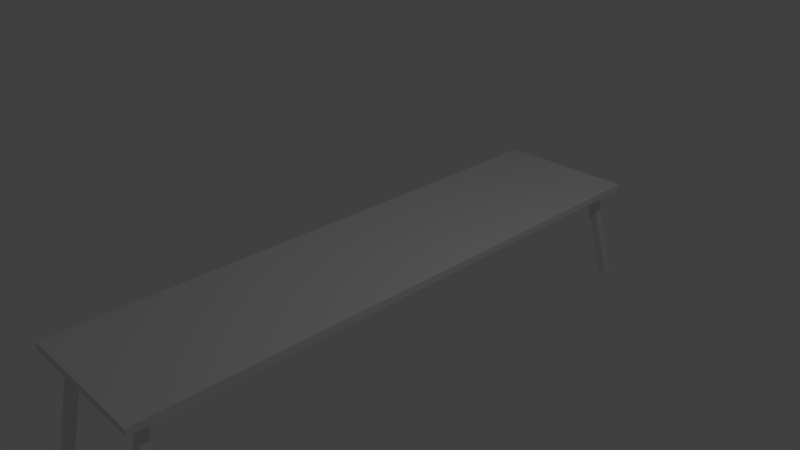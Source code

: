 # Source: Longdesk.blend  (saved by Blender 2.76.0; exported with 4.5.12 LTS)
import bpy
from mathutils import Matrix  # noqa: F401  (used for matrix-valued properties, if any)

bpy.ops.wm.read_factory_settings(use_empty=True)
scene = bpy.context.scene
scene.name = 'Scene'

# ---- collections
col_collection_1 = bpy.data.collections.new('Collection 1'); scene.collection.children.link(col_collection_1)

# ---- materials (node trees are filled in below, after node groups)
mat_material = bpy.data.materials.new('Material')
mat_material.alpha_threshold = 0.0
mat_material.use_transparent_shadow = False
mat_material.roughness = 0.5
mat_material.line_color = (0.0, 0.0, 0.0, 1.0)

# ---- material node trees

# ---- world
world_world = bpy.data.worlds.new('World'); scene.world = world_world
world_world.color = (0.05088, 0.05088, 0.05088)
world_world.use_sun_shadow = False
world_world.sun_shadow_jitter_overblur = 0.0
world_world.cycles.sampling_method = 'MANUAL'
world_world.cycles.sample_map_resolution = 256

# ---- cameras
cam_camera = bpy.data.cameras.new('Camera')
cam_camera.clip_end = 100.0
cam_camera.lens = 35.0
cam_camera.sensor_width = 32.0
cam_camera.sensor_height = 18.0
cam_camera.ortho_scale = 7.314
cam_camera.dof.focus_distance = 0.0
cam_camera.dof.aperture_fstop = 128.0

# ---- lights
light_lamp = bpy.data.lights.new('Lamp', 'POINT')
light_lamp.transmission_factor = 0.0
light_lamp.cutoff_distance = 30.0
light_lamp.energy = 100.0
light_lamp.shadow_buffer_clip_start = 1.001
light_lamp.shadow_soft_size = 0.1
light_lamp.shadow_maximum_resolution = 0.006
light_lamp.use_absolute_resolution = True
light_lamp.cycles.use_multiple_importance_sampling = False

# ---- meshes
me_cube = bpy.data.meshes.new('Cube')
me_cube.from_pydata([(2.0, 2.0, -1.0), (2.0, 2.0, 1.0), (2.0, 1.886, -1.0), (2.0, 1.886, 1.0), (2.0, 1.827, -1.0), (2.0, 1.827, 1.0), (1.583, 2.0, -1.0), (1.583, 2.0, 1.0), (1.583, 1.886, 1.0), (1.583, 1.886, -1.0), (1.583, 1.827, 1.0), (1.583, 1.827, -1.0), (1.322, 2.0, -1.0), (1.322, 2.0, 1.0), (1.322, 1.886, -1.0), (1.322, 1.827, -1.0), (1.322, 1.886, 1.0), (1.322, 1.827, 1.0), (1.999, 2.0, -28.42), (1.999, 1.941, -28.42), (1.739, 2.0, -28.42), (1.739, 1.941, -28.42), (-2.0, 2.0, -1.0), (0.0, 2.0, -1.0), (-2.0, 2.0, 1.0), (0.0, 2.0, 1.0), (-2.0, 1.886, -1.0), (0.0, 1.886, -1.0), (-2.0, 1.886, 1.0), (0.0, 1.886, 1.0), (-2.0, 1.827, -1.0), (-2.0, 1.827, 1.0), (0.0, 1.827, -1.0), (0.0, 1.827, 1.0), (-1.583, 2.0, -1.0), (-1.583, 2.0, 1.0), (-1.583, 1.886, 1.0), (-1.583, 1.886, -1.0), (-1.583, 1.827, 1.0), (-1.583, 1.827, -1.0), (-1.322, 2.0, -1.0), (-1.322, 2.0, 1.0), (-1.322, 1.886, -1.0), (-1.322, 1.827, -1.0), (-1.322, 1.886, 1.0), (-1.322, 1.827, 1.0), (-1.999, 2.0, -28.42), (-1.999, 1.941, -28.42), (-1.739, 2.0, -28.42), (-1.739, 1.941, -28.42), (2.0, -2.0, -1.0), (2.0, 0.0, -1.0), (2.0, -2.0, 1.0), (2.0, 0.0, 1.0), (2.0, -1.886, -1.0), (2.0, -1.886, 1.0), (2.0, -1.827, -1.0), (2.0, -1.827, 1.0), (1.583, -2.0, -1.0), (1.583, 0.0, -1.0), (1.583, -2.0, 1.0), (1.583, 0.0, 1.0), (1.583, -1.886, 1.0), (1.583, -1.886, -1.0), (1.583, -1.827, 1.0), (1.583, -1.827, -1.0), (1.322, -2.0, -1.0), (1.322, 0.0, -1.0), (1.322, -2.0, 1.0), (1.322, 0.0, 1.0), (1.322, -1.886, -1.0), (1.322, -1.827, -1.0), (1.322, -1.886, 1.0), (1.322, -1.827, 1.0), (1.999, -2.0, -28.42), (1.999, -1.941, -28.42), (1.739, -2.0, -28.42), (1.739, -1.941, -28.42), (-2.0, -2.0, -1.0), (-2.0, 0.0, -1.0), (0.0, 0.0, -1.0), (0.0, -2.0, -1.0), (-2.0, -2.0, 1.0), (-2.0, 0.0, 1.0), (0.0, 0.0, 1.0), (0.0, -2.0, 1.0), (-2.0, -1.886, -1.0), (0.0, -1.886, -1.0), (-2.0, -1.886, 1.0), (0.0, -1.886, 1.0), (-2.0, -1.827, -1.0), (-2.0, -1.827, 1.0), (0.0, -1.827, -1.0), (0.0, -1.827, 1.0), (-1.583, -2.0, -1.0), (-1.583, 0.0, -1.0), (-1.583, -2.0, 1.0), (-1.583, 0.0, 1.0), (-1.583, -1.886, 1.0), (-1.583, -1.886, -1.0), (-1.583, -1.827, 1.0), (-1.583, -1.827, -1.0), (-1.322, -2.0, -1.0), (-1.322, 0.0, -1.0), (-1.322, -2.0, 1.0), (-1.322, 0.0, 1.0), (-1.322, -1.886, -1.0), (-1.322, -1.827, -1.0), (-1.322, -1.886, 1.0), (-1.322, -1.827, 1.0), (-1.999, -2.0, -28.42), (-1.999, -1.941, -28.42), (-1.739, -2.0, -28.42), (-1.739, -1.941, -28.42)], [], [(15, 67, 80, 32), (17, 33, 84, 69), (4, 5, 53, 51), (13, 12, 23, 25), (0, 1, 3, 2), (13, 25, 29, 16), (12, 14, 27, 23), (2, 3, 5, 4), (16, 29, 33, 17), (14, 15, 32, 27), (2, 4, 11, 9), (3, 8, 10, 5), (0, 2, 9, 6), (1, 7, 8, 3), (1, 0, 6, 7), (5, 10, 61, 53), (4, 51, 59, 11), (14, 9, 18, 20), (8, 16, 17, 10), (6, 9, 14, 12), (7, 13, 16, 8), (7, 6, 12, 13), (10, 17, 69, 61), (11, 59, 67, 15), (18, 19, 21, 20), (11, 15, 21, 19), (9, 11, 19, 18), (15, 14, 20, 21), (43, 32, 80, 103), (45, 105, 84, 33), (30, 79, 83, 31), (27, 23, 25, 29), (41, 25, 23, 40), (32, 27, 29, 33), (22, 26, 28, 24), (41, 44, 29, 25), (40, 23, 27, 42), (80, 32, 33, 84), (26, 30, 31, 28), (44, 45, 33, 29), (42, 27, 32, 43), (26, 37, 39, 30), (28, 31, 38, 36), (22, 34, 37, 26), (24, 28, 36, 35), (24, 35, 34, 22), (31, 83, 97, 38), (30, 39, 95, 79), (42, 48, 46, 37), (36, 38, 45, 44), (34, 40, 42, 37), (35, 36, 44, 41), (35, 41, 40, 34), (38, 97, 105, 45), (39, 43, 103, 95), (46, 48, 49, 47), (39, 47, 49, 43), (37, 46, 47, 39), (43, 49, 48, 42), (71, 92, 80, 67), (73, 69, 84, 93), (56, 51, 53, 57), (67, 80, 84, 69), (68, 85, 81, 66), (50, 54, 55, 52), (68, 72, 89, 85), (66, 81, 87, 70), (54, 56, 57, 55), (72, 73, 93, 89), (70, 87, 92, 71), (54, 63, 65, 56), (55, 57, 64, 62), (50, 58, 63, 54), (52, 55, 62, 60), (52, 60, 58, 50), (51, 59, 61, 53), (57, 53, 61, 64), (56, 65, 59, 51), (70, 76, 74, 63), (62, 64, 73, 72), (58, 66, 70, 63), (60, 62, 72, 68), (60, 68, 66, 58), (59, 67, 69, 61), (64, 61, 69, 73), (65, 71, 67, 59), (74, 76, 77, 75), (65, 75, 77, 71), (63, 74, 75, 65), (71, 77, 76, 70), (107, 103, 80, 92), (109, 93, 84, 105), (90, 91, 83, 79), (103, 105, 84, 80), (87, 89, 85, 81), (104, 102, 81, 85), (92, 93, 89, 87), (78, 82, 88, 86), (104, 85, 89, 108), (102, 106, 87, 81), (80, 84, 93, 92), (86, 88, 91, 90), (108, 89, 93, 109), (106, 107, 92, 87), (86, 90, 101, 99), (88, 98, 100, 91), (78, 86, 99, 94), (82, 96, 98, 88), (82, 78, 94, 96), (79, 83, 97, 95), (91, 100, 97, 83), (90, 79, 95, 101), (106, 99, 110, 112), (98, 108, 109, 100), (94, 99, 106, 102), (96, 104, 108, 98), (96, 94, 102, 104), (95, 97, 105, 103), (100, 109, 105, 97), (101, 95, 103, 107), (110, 111, 113, 112), (101, 107, 113, 111), (99, 101, 111, 110), (107, 106, 112, 113)])
_uv = me_cube.uv_layers.new(name='UVMap')
_uv.uv.foreach_set('vector', [0.1611, 0.4135, 0.1611, -0.5, -0.5, -0.5, -0.5, 0.4135, 0.1611, 0.4135, -0.5, 0.4135, -0.5, -0.5, 0.1611, -0.5, 0.4135, 0.0, 0.4135, 1.0, -0.5, 1.0, -0.5, 0.0, 0.1611, 0.0, 0.1611, -1.0, -0.5, -1.0, -0.5, 0.0, 0.5, 0.0, 0.5, 1.0, 0.443, 1.0, 0.443, 0.0, 0.1611, 0.5, -0.5, 0.5, -0.5, 0.443, 0.1611, 0.443, 0.1611, 0.5, 0.1611, 0.443, -0.5, 0.443, -0.5, 0.5, 0.443, 0.0, 0.443, 1.0, 0.4135, 1.0, 0.4135, 0.0, 0.1611, 0.443, -0.5, 0.443, -0.5, 0.4135, 0.1611, 0.4135, 0.1611, 0.443, 0.1611, 0.4135, -0.5, 0.4135, -0.5, 0.443, 0.5, 0.443, 0.5, 0.4135, 0.2913, 0.4135, 0.2913, 0.443, 0.5, 0.443, 0.2913, 0.443, 0.2913, 0.4135, 0.5, 0.4135, 0.5, 0.5, 0.5, 0.443, 0.2913, 0.443, 0.2913, 0.5, 0.5, 0.5, 0.2913, 0.5, 0.2913, 0.443, 0.5, 0.443, 0.5, 0.0, 0.5, -1.0, 0.2913, -1.0, 0.2913, 0.0, 0.5, 0.4135, 0.2913, 0.4135, 0.2913, -0.5, 0.5, -0.5, 0.5, 0.4135, 0.5, -0.5, 0.2913, -0.5, 0.2913, 0.4135, 0.1611, 0.0, 0.2913, 0.0, 0.4997, -13.71, 0.3694, -13.71, 0.2913, 0.443, 0.1611, 0.443, 0.1611, 0.4135, 0.2913, 0.4135, 0.2913, 0.5, 0.2913, 0.443, 0.1611, 0.443, 0.1611, 0.5, 0.2913, 0.5, 0.1611, 0.5, 0.1611, 0.443, 0.2913, 0.443, 0.2913, 0.0, 0.2913, -1.0, 0.1611, -1.0, 0.1611, 0.0, 0.2913, 0.4135, 0.1611, 0.4135, 0.1611, -0.5, 0.2913, -0.5, 0.2913, 0.4135, 0.2913, -0.5, 0.1611, -0.5, 0.1611, 0.4135, 0.4997, 0.5002, 0.4997, 0.4707, 0.3694, 0.4707, 0.3694, 0.5002, 0.2913, 0.0, 0.1611, 0.0, 0.3694, -13.71, 0.4997, -13.71, 0.443, 0.0, 0.4135, 0.0, 0.4707, -13.71, 0.5002, -13.71, 0.4135, 0.0, 0.443, 0.0, 0.5002, -13.71, 0.4707, -13.71, 0.8389, 0.4135, 1.5, 0.4135, 1.5, -0.5, 0.8389, -0.5, 0.8389, 0.4135, 0.8389, -0.5, 1.5, -0.5, 1.5, 0.4135, 0.4135, 0.0, -0.5, 0.0, -0.5, 1.0, 0.4135, 1.0, 0.443, 0.0, 0.5, 0.0, 0.5, 1.0, 0.443, 1.0, 0.8389, 0.0, 1.5, 0.0, 1.5, -1.0, 0.8389, -1.0, 0.4135, 0.0, 0.443, 0.0, 0.443, 1.0, 0.4135, 1.0, 0.5, 0.0, 0.443, 0.0, 0.443, 1.0, 0.5, 1.0, 0.8389, 0.5, 0.8389, 0.443, 1.5, 0.443, 1.5, 0.5, 0.8389, 0.5, 1.5, 0.5, 1.5, 0.443, 0.8389, 0.443, 0.5, 0.0, 1.414, 0.0, 1.414, 1.0, 0.5, 1.0, 0.443, 0.0, 0.4135, 0.0, 0.4135, 1.0, 0.443, 1.0, 0.8389, 0.443, 0.8389, 0.4135, 1.5, 0.4135, 1.5, 0.443, 0.8389, 0.443, 1.5, 0.443, 1.5, 0.4135, 0.8389, 0.4135, 0.5, 0.443, 0.7087, 0.443, 0.7087, 0.4135, 0.5, 0.4135, 0.5, 0.443, 0.5, 0.4135, 0.7087, 0.4135, 0.7087, 0.443, 0.5, 0.5, 0.7087, 0.5, 0.7087, 0.443, 0.5, 0.443, 0.5, 0.5, 0.5, 0.443, 0.7087, 0.443, 0.7087, 0.5, 0.5, 0.0, 0.7087, 0.0, 0.7087, -1.0, 0.5, -1.0, 0.5, 0.4135, 0.5, -0.5, 0.7087, -0.5, 0.7087, 0.4135, 0.5, 0.4135, 0.7087, 0.4135, 0.7087, -0.5, 0.5, -0.5, 0.8389, 0.0, 0.6306, -13.71, 0.5003, -13.71, 0.7087, 0.0, 0.7087, 0.443, 0.7087, 0.4135, 0.8389, 0.4135, 0.8389, 0.443, 0.7087, 0.5, 0.8389, 0.5, 0.8389, 0.443, 0.7087, 0.443, 0.7087, 0.5, 0.7087, 0.443, 0.8389, 0.443, 0.8389, 0.5, 0.7087, 0.0, 0.8389, 0.0, 0.8389, -1.0, 0.7087, -1.0, 0.7087, 0.4135, 0.7087, -0.5, 0.8389, -0.5, 0.8389, 0.4135, 0.7087, 0.4135, 0.8389, 0.4135, 0.8389, -0.5, 0.7087, -0.5, 0.5003, 0.5002, 0.6306, 0.5002, 0.6306, 0.4707, 0.5003, 0.4707, 0.7087, 0.0, 0.5003, -13.71, 0.6306, -13.71, 0.8389, 0.0, 0.443, 0.0, 0.5002, -13.71, 0.4707, -13.71, 0.4135, 0.0, 0.4135, 0.0, 0.4707, -13.71, 0.5002, -13.71, 0.443, 0.0, 0.1611, 0.5865, -0.5, 0.5865, -0.5, 1.5, 0.1611, 1.5, 0.1611, 0.5865, 0.1611, 1.5, -0.5, 1.5, -0.5, 0.5865, 0.5865, 0.0, 1.5, 0.0, 1.5, 1.0, 0.5865, 1.0, 0.1611, 0.0, -0.5, 0.0, -0.5, 1.0, 0.1611, 1.0, 0.1611, 0.0, -0.5, 0.0, -0.5, -1.0, 0.1611, -1.0, 0.5, 0.0, 0.557, 0.0, 0.557, 1.0, 0.5, 1.0, 0.1611, 0.5, 0.1611, 0.557, -0.5, 0.557, -0.5, 0.5, 0.1611, 0.5, -0.5, 0.5, -0.5, 0.557, 0.1611, 0.557, 0.557, 0.0, 0.5865, 0.0, 0.5865, 1.0, 0.557, 1.0, 0.1611, 0.557, 0.1611, 0.5865, -0.5, 0.5865, -0.5, 0.557, 0.1611, 0.557, -0.5, 0.557, -0.5, 0.5865, 0.1611, 0.5865, 0.5, 0.557, 0.2913, 0.557, 0.2913, 0.5865, 0.5, 0.5865, 0.5, 0.557, 0.5, 0.5865, 0.2913, 0.5865, 0.2913, 0.557, 0.5, 0.5, 0.2913, 0.5, 0.2913, 0.557, 0.5, 0.557, 0.5, 0.5, 0.5, 0.557, 0.2913, 0.557, 0.2913, 0.5, 0.5, 0.0, 0.2913, 0.0, 0.2913, -1.0, 0.5, -1.0, 0.5, 0.0, 0.2913, 0.0, 0.2913, 1.0, 0.5, 1.0, 0.5, 0.5865, 0.5, 1.5, 0.2913, 1.5, 0.2913, 0.5865, 0.5, 0.5865, 0.2913, 0.5865, 0.2913, 1.5, 0.5, 1.5, 0.1611, 0.0, 0.3694, -13.71, 0.4997, -13.71, 0.2913, 0.0, 0.2913, 0.557, 0.2913, 0.5865, 0.1611, 0.5865, 0.1611, 0.557, 0.2913, 0.5, 0.1611, 0.5, 0.1611, 0.557, 0.2913, 0.557, 0.2913, 0.5, 0.2913, 0.557, 0.1611, 0.557, 0.1611, 0.5, 0.2913, 0.0, 0.1611, 0.0, 0.1611, -1.0, 0.2913, -1.0, 0.2913, 0.0, 0.1611, 0.0, 0.1611, 1.0, 0.2913, 1.0, 0.2913, 0.5865, 0.2913, 1.5, 0.1611, 1.5, 0.1611, 0.5865, 0.2913, 0.5865, 0.1611, 0.5865, 0.1611, 1.5, 0.2913, 1.5, 0.4997, 0.4998, 0.3694, 0.4998, 0.3694, 0.5293, 0.4997, 0.5293, 0.2913, 0.0, 0.4997, -13.71, 0.3694, -13.71, 0.1611, 0.0, 0.557, 0.0, 0.4998, -13.71, 0.5293, -13.71, 0.5865, 0.0, 0.5865, 0.0, 0.5293, -13.71, 0.4998, -13.71, 0.557, 0.0, 0.8389, 0.5865, 0.8389, 1.5, 1.5, 1.5, 1.5, 0.5865, 0.8389, 0.5865, 1.5, 0.5865, 1.5, 1.5, 0.8389, 1.5, 0.5865, 0.0, 0.5865, 1.0, 1.5, 1.0, 1.5, 0.0, 0.8389, 0.0, 0.8389, 1.0, 1.5, 1.0, 1.5, 0.0, 0.557, 0.0, 0.557, 1.0, 0.5, 1.0, 0.5, 0.0, 0.8389, 0.0, 0.8389, -1.0, 1.5, -1.0, 1.5, 0.0, 0.5865, 0.0, 0.5865, 1.0, 0.557, 1.0, 0.557, 0.0, 0.5, 0.0, 0.5, 1.0, 0.557, 1.0, 0.557, 0.0, 0.8389, 0.5, 1.5, 0.5, 1.5, 0.557, 0.8389, 0.557, 0.8389, 0.5, 0.8389, 0.557, 1.5, 0.557, 1.5, 0.5, 0.5, 0.0, 0.5, 1.0, -0.4135, 1.0, -0.4135, 0.0, 0.557, 0.0, 0.557, 1.0, 0.5865, 1.0, 0.5865, 0.0, 0.8389, 0.557, 1.5, 0.557, 1.5, 0.5865, 0.8389, 0.5865, 0.8389, 0.557, 0.8389, 0.5865, 1.5, 0.5865, 1.5, 0.557, 0.5, 0.557, 0.5, 0.5865, 0.7087, 0.5865, 0.7087, 0.557, 0.5, 0.557, 0.7087, 0.557, 0.7087, 0.5865, 0.5, 0.5865, 0.5, 0.5, 0.5, 0.557, 0.7087, 0.557, 0.7087, 0.5, 0.5, 0.5, 0.7087, 0.5, 0.7087, 0.557, 0.5, 0.557, 0.5, 0.0, 0.5, -1.0, 0.7087, -1.0, 0.7087, 0.0, 0.5, 0.0, 0.5, 1.0, 0.7087, 1.0, 0.7087, 0.0, 0.5, 0.5865, 0.7087, 0.5865, 0.7087, 1.5, 0.5, 1.5, 0.5, 0.5865, 0.5, 1.5, 0.7087, 1.5, 0.7087, 0.5865, 0.8389, 0.0, 0.7087, 0.0, 0.5003, -13.71, 0.6306, -13.71, 0.7087, 0.557, 0.8389, 0.557, 0.8389, 0.5865, 0.7087, 0.5865, 0.7087, 0.5, 0.7087, 0.557, 0.8389, 0.557, 0.8389, 0.5, 0.7087, 0.5, 0.8389, 0.5, 0.8389, 0.557, 0.7087, 0.557, 0.7087, 0.0, 0.7087, -1.0, 0.8389, -1.0, 0.8389, 0.0, 0.7087, 0.0, 0.7087, 1.0, 0.8389, 1.0, 0.8389, 0.0, 0.7087, 0.5865, 0.8389, 0.5865, 0.8389, 1.5, 0.7087, 1.5, 0.7087, 0.5865, 0.7087, 1.5, 0.8389, 1.5, 0.8389, 0.5865, 0.5003, 0.4998, 0.5003, 0.5293, 0.6306, 0.5293, 0.6306, 0.4998, 0.7087, 0.0, 0.8389, 0.0, 0.6306, -13.71, 0.5003, -13.71, 0.557, 0.0, 0.5865, 0.0, 0.5293, -13.71, 0.4998, -13.71, 0.5865, 0.0, 0.557, 0.0, 0.4998, -13.71, 0.5293, -13.71])
me_cube.materials.append(mat_material)
me_cube.use_remesh_preserve_volume = False
me_cube.use_remesh_preserve_attributes = False
me_cube.use_mirror_vertex_groups = False
me_cube.update()

# ---- objects
ob_cube = bpy.data.objects.new('Cube', me_cube)
ob_lamp = bpy.data.objects.new('Lamp', light_lamp)
ob_camera = bpy.data.objects.new('Camera', cam_camera)

# ---- transforms, parenting, visibility, modifiers, constraints
ob_cube.location = (0.0, 0.0, 0.0)
ob_cube.scale = (0.5, 2.0, 0.05)
ob_cube.lock_rotations_4d = False
ob_cube.empty_display_type = 'ARROWS'
ob_cube.lineart.crease_threshold = 0.0
ob_lamp.location = (4.076, 1.005, 5.904)
ob_lamp.rotation_euler = (0.6503, 0.05522, 1.866)
ob_lamp.lock_rotations_4d = False
ob_lamp.empty_display_type = 'ARROWS'
ob_lamp.color = (0.0, 0.0, 0.0, 0.0)
ob_lamp.hide_viewport = True
ob_lamp.lineart.crease_threshold = 0.0
ob_camera.location = (7.481, -6.508, 5.344)
ob_camera.rotation_euler = (1.109, 0.01082, 0.8149)
ob_camera.lock_rotations_4d = False
ob_camera.empty_display_type = 'ARROWS'
ob_camera.color = (0.0, 0.0, 0.0, 0.0)
ob_camera.hide_viewport = True
ob_camera.display_type = 'WIRE'
ob_camera.lineart.crease_threshold = 0.0

# ---- collection membership
col_collection_1.objects.link(ob_cube)
col_collection_1.objects.link(ob_lamp)
col_collection_1.objects.link(ob_camera)

# ---- scene / render settings (as saved in the file)
scene.camera = ob_camera
scene.frame_start = 1; scene.frame_end = 250; scene.frame_set(1)
scene.render.engine = 'BLENDER_EEVEE_NEXT'
scene.render.resolution_percentage = 50
scene.render.dither_intensity = 0.0
scene.cycles.use_denoising = False
scene.cycles.samples = 10
scene.cycles.sampling_pattern = 'TABULATED_SOBOL'
scene.cycles.light_sampling_threshold = 0.0
scene.cycles.use_adaptive_sampling = False
scene.cycles.use_light_tree = False
scene.cycles.blur_glossy = 0.0
scene.cycles.pixel_filter_type = 'GAUSSIAN'
scene.cycles.sample_clamp_indirect = 0.0
scene.view_settings.view_transform = 'Standard'
bpy.context.view_layer.update()

